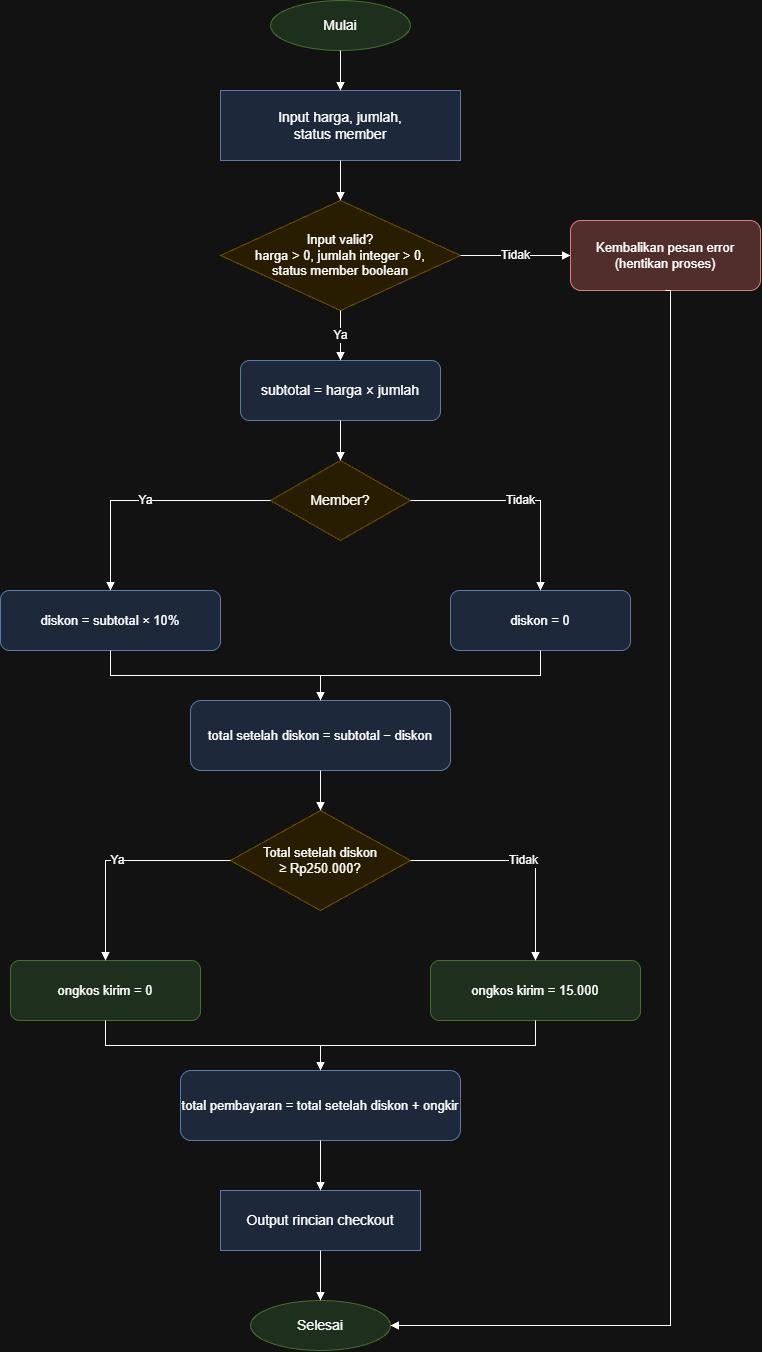

The diagram above was exported from draw.io. Its source (the exported page's mxGraphModel, read from the mxfile embedded in the PNG):
<mxGraphModel dx="2239" dy="1322" grid="1" gridSize="10" guides="1" tooltips="1" connect="1" arrows="1" fold="1" page="1" pageScale="1" pageWidth="900" pageHeight="1500" math="0" shadow="0">
  <root>
    <mxCell id="0" />
    <mxCell id="1" parent="0" />
    <mxCell id="start" parent="1" style="ellipse;whiteSpace=wrap;html=1;fillColor=#d5e8d4;strokeColor=#82b366;fontSize=14;" value="Mulai" vertex="1">
      <mxGeometry height="50" width="140" x="340" y="20" as="geometry" />
    </mxCell>
    <mxCell id="input" parent="1" style="parallelogram;whiteSpace=wrap;html=1;fillColor=#dae8fc;strokeColor=#6c8ebf;fontSize=14;" value="Input harga, jumlah,&#10;status member" vertex="1">
      <mxGeometry height="70" width="240" x="290" y="110" as="geometry" />
    </mxCell>
    <mxCell id="valid" parent="1" style="rhombus;whiteSpace=wrap;html=1;fillColor=#fff2cc;strokeColor=#d6b656;fontSize=13;" value="Input valid?&#10;harga &gt; 0, jumlah integer &gt; 0,&#10;status member boolean" vertex="1">
      <mxGeometry height="110" width="240" x="290" y="220" as="geometry" />
    </mxCell>
    <mxCell id="error" parent="1" style="rounded=1;whiteSpace=wrap;html=1;fillColor=#f8cecc;strokeColor=#b85450;fontSize=13;" value="Kembalikan pesan error&#10;(hentikan proses)" vertex="1">
      <mxGeometry height="70" width="190" x="640" y="240" as="geometry" />
    </mxCell>
    <mxCell id="subtotal" parent="1" style="rounded=1;whiteSpace=wrap;html=1;fillColor=#dae8fc;strokeColor=#6c8ebf;fontSize=14;" value="subtotal = harga × jumlah" vertex="1">
      <mxGeometry height="60" width="200" x="310" y="380" as="geometry" />
    </mxCell>
    <mxCell id="member" parent="1" style="rhombus;whiteSpace=wrap;html=1;fillColor=#fff2cc;strokeColor=#d6b656;fontSize=14;" value="Member?" vertex="1">
      <mxGeometry height="80" width="140" x="340" y="480" as="geometry" />
    </mxCell>
    <mxCell id="discount" parent="1" style="rounded=1;whiteSpace=wrap;html=1;fillColor=#dae8fc;strokeColor=#6c8ebf;fontSize=13;" value="diskon = subtotal × 10%" vertex="1">
      <mxGeometry height="60" width="220" x="70" y="610" as="geometry" />
    </mxCell>
    <mxCell id="nodiscount" parent="1" style="rounded=1;whiteSpace=wrap;html=1;fillColor=#dae8fc;strokeColor=#6c8ebf;fontSize=13;" value="diskon = 0" vertex="1">
      <mxGeometry height="60" width="180" x="520" y="610" as="geometry" />
    </mxCell>
    <mxCell id="after" parent="1" style="rounded=1;whiteSpace=wrap;html=1;fillColor=#dae8fc;strokeColor=#6c8ebf;fontSize=13;" value="total setelah diskon = subtotal − diskon" vertex="1">
      <mxGeometry height="70" width="260" x="260" y="720" as="geometry" />
    </mxCell>
    <mxCell id="shipping" parent="1" style="rhombus;whiteSpace=wrap;html=1;fillColor=#fff2cc;strokeColor=#d6b656;fontSize=13;" value="Total setelah diskon&#10;≥ Rp250.000?" vertex="1">
      <mxGeometry height="100" width="180" x="300" y="830" as="geometry" />
    </mxCell>
    <mxCell id="free" parent="1" style="rounded=1;whiteSpace=wrap;html=1;fillColor=#d5e8d4;strokeColor=#82b366;fontSize=13;" value="ongkos kirim = 0" vertex="1">
      <mxGeometry height="60" width="190" x="80" y="980" as="geometry" />
    </mxCell>
    <mxCell id="fee" parent="1" style="rounded=1;whiteSpace=wrap;html=1;fillColor=#d5e8d4;strokeColor=#82b366;fontSize=13;" value="ongkos kirim = 15.000" vertex="1">
      <mxGeometry height="60" width="210" x="500" y="980" as="geometry" />
    </mxCell>
    <mxCell id="total" parent="1" style="rounded=1;whiteSpace=wrap;html=1;fillColor=#dae8fc;strokeColor=#6c8ebf;fontSize=13;" value="total pembayaran = total setelah diskon + ongkir" vertex="1">
      <mxGeometry height="70" width="280" x="250" y="1090" as="geometry" />
    </mxCell>
    <mxCell id="output" parent="1" style="parallelogram;whiteSpace=wrap;html=1;fillColor=#dae8fc;strokeColor=#6c8ebf;fontSize=14;" value="Output rincian checkout" vertex="1">
      <mxGeometry height="60" width="200" x="290" y="1210" as="geometry" />
    </mxCell>
    <mxCell id="end" parent="1" style="ellipse;whiteSpace=wrap;html=1;fillColor=#d5e8d4;strokeColor=#82b366;fontSize=14;" value="Selesai" vertex="1">
      <mxGeometry height="50" width="140" x="320" y="1320" as="geometry" />
    </mxCell>
    <mxCell id="e1" edge="1" parent="1" source="start" style="edgeStyle=orthogonalEdgeStyle;rounded=0;orthogonalLoop=1;jettySize=auto;html=1;endArrow=block;endFill=1;fontSize=12;" target="input" value="">
      <mxGeometry relative="1" as="geometry" />
    </mxCell>
    <mxCell id="e2" edge="1" parent="1" source="input" style="edgeStyle=orthogonalEdgeStyle;rounded=0;orthogonalLoop=1;jettySize=auto;html=1;endArrow=block;endFill=1;fontSize=12;" target="valid" value="">
      <mxGeometry relative="1" as="geometry" />
    </mxCell>
    <mxCell id="e3" edge="1" parent="1" source="valid" style="edgeStyle=orthogonalEdgeStyle;rounded=0;orthogonalLoop=1;jettySize=auto;html=1;endArrow=block;endFill=1;fontSize=12;" target="error" value="Tidak">
      <mxGeometry relative="1" as="geometry" />
    </mxCell>
    <mxCell id="e4" edge="1" parent="1" source="valid" style="edgeStyle=orthogonalEdgeStyle;rounded=0;orthogonalLoop=1;jettySize=auto;html=1;endArrow=block;endFill=1;fontSize=12;" target="subtotal" value="Ya">
      <mxGeometry relative="1" as="geometry" />
    </mxCell>
    <mxCell id="e5" edge="1" parent="1" source="subtotal" style="edgeStyle=orthogonalEdgeStyle;rounded=0;orthogonalLoop=1;jettySize=auto;html=1;endArrow=block;endFill=1;fontSize=12;" target="member" value="">
      <mxGeometry relative="1" as="geometry" />
    </mxCell>
    <mxCell id="e6" edge="1" parent="1" source="member" style="edgeStyle=orthogonalEdgeStyle;rounded=0;orthogonalLoop=1;jettySize=auto;html=1;endArrow=block;endFill=1;fontSize=12;" target="discount" value="Ya">
      <mxGeometry relative="1" as="geometry" />
    </mxCell>
    <mxCell id="e7" edge="1" parent="1" source="member" style="edgeStyle=orthogonalEdgeStyle;rounded=0;orthogonalLoop=1;jettySize=auto;html=1;endArrow=block;endFill=1;fontSize=12;" target="nodiscount" value="Tidak">
      <mxGeometry relative="1" as="geometry" />
    </mxCell>
    <mxCell id="e8" edge="1" parent="1" source="discount" style="edgeStyle=orthogonalEdgeStyle;rounded=0;orthogonalLoop=1;jettySize=auto;html=1;endArrow=block;endFill=1;fontSize=12;" target="after" value="">
      <mxGeometry relative="1" as="geometry" />
    </mxCell>
    <mxCell id="e9" edge="1" parent="1" source="nodiscount" style="edgeStyle=orthogonalEdgeStyle;rounded=0;orthogonalLoop=1;jettySize=auto;html=1;endArrow=block;endFill=1;fontSize=12;" target="after" value="">
      <mxGeometry relative="1" as="geometry" />
    </mxCell>
    <mxCell id="e10" edge="1" parent="1" source="after" style="edgeStyle=orthogonalEdgeStyle;rounded=0;orthogonalLoop=1;jettySize=auto;html=1;endArrow=block;endFill=1;fontSize=12;" target="shipping" value="">
      <mxGeometry relative="1" as="geometry" />
    </mxCell>
    <mxCell id="e11" edge="1" parent="1" source="shipping" style="edgeStyle=orthogonalEdgeStyle;rounded=0;orthogonalLoop=1;jettySize=auto;html=1;endArrow=block;endFill=1;fontSize=12;" target="free" value="Ya">
      <mxGeometry relative="1" as="geometry" />
    </mxCell>
    <mxCell id="e12" edge="1" parent="1" source="shipping" style="edgeStyle=orthogonalEdgeStyle;rounded=0;orthogonalLoop=1;jettySize=auto;html=1;endArrow=block;endFill=1;fontSize=12;" target="fee" value="Tidak">
      <mxGeometry relative="1" as="geometry" />
    </mxCell>
    <mxCell id="e13" edge="1" parent="1" source="free" style="edgeStyle=orthogonalEdgeStyle;rounded=0;orthogonalLoop=1;jettySize=auto;html=1;endArrow=block;endFill=1;fontSize=12;" target="total" value="">
      <mxGeometry relative="1" as="geometry" />
    </mxCell>
    <mxCell id="e14" edge="1" parent="1" source="fee" style="edgeStyle=orthogonalEdgeStyle;rounded=0;orthogonalLoop=1;jettySize=auto;html=1;endArrow=block;endFill=1;fontSize=12;" target="total" value="">
      <mxGeometry relative="1" as="geometry" />
    </mxCell>
    <mxCell id="e15" edge="1" parent="1" source="total" style="edgeStyle=orthogonalEdgeStyle;rounded=0;orthogonalLoop=1;jettySize=auto;html=1;endArrow=block;endFill=1;fontSize=12;" target="output" value="">
      <mxGeometry relative="1" as="geometry" />
    </mxCell>
    <mxCell id="e16" edge="1" parent="1" source="output" style="edgeStyle=orthogonalEdgeStyle;rounded=0;orthogonalLoop=1;jettySize=auto;html=1;endArrow=block;endFill=1;fontSize=12;" target="end" value="">
      <mxGeometry relative="1" as="geometry" />
    </mxCell>
    <mxCell id="e17" edge="1" parent="1" source="error" style="edgeStyle=orthogonalEdgeStyle;rounded=0;orthogonalLoop=1;jettySize=auto;html=1;endArrow=block;endFill=1;fontSize=12;exitX=0.5;exitY=1;exitDx=0;exitDy=0;entryX=1;entryY=0.5;entryDx=0;entryDy=0;" target="end" value="">
      <mxGeometry relative="1" x="0.05" as="geometry">
        <Array as="points">
          <mxPoint x="740" y="310" />
          <mxPoint x="740" y="1345" />
        </Array>
        <mxPoint x="705" y="310" as="sourcePoint" />
        <mxPoint x="470" y="1345" as="targetPoint" />
      </mxGeometry>
    </mxCell>
  </root>
</mxGraphModel>